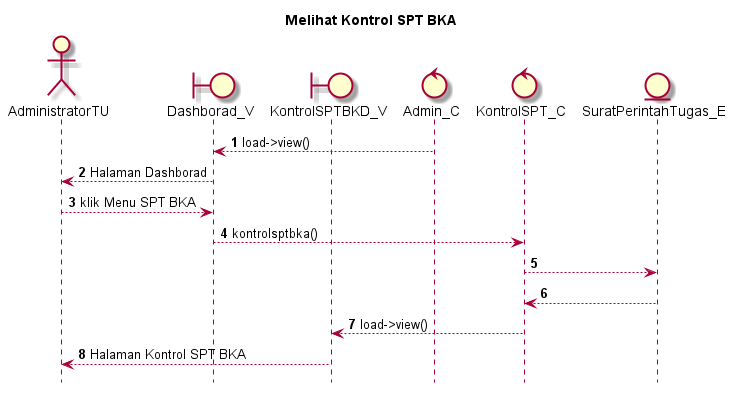

The diagram above was rendered by PlantUML. Its source (embedded in the PNG):
@startuml

autonumber
hide footbox
title Melihat Kontrol SPT BKA

Actor AdministratorTU
boundary Dashborad_V
boundary KontrolSPTBKD_V
control Admin_C
control KontrolSPT_C
Entity SuratPerintahTugas_E

Admin_C --> Dashborad_V: load->view()
Dashborad_V --> AdministratorTU: Halaman Dashborad
AdministratorTU --> Dashborad_V: klik Menu SPT BKA
Dashborad_V --> KontrolSPT_C: kontrolsptbka()
KontrolSPT_C --> SuratPerintahTugas_E:
    
    SuratPerintahTugas_E --> KontrolSPT_C:
    KontrolSPT_C --> KontrolSPTBKD_V: load->view()
    KontrolSPTBKD_V --> AdministratorTU: Halaman Kontrol SPT BKA

@enduml